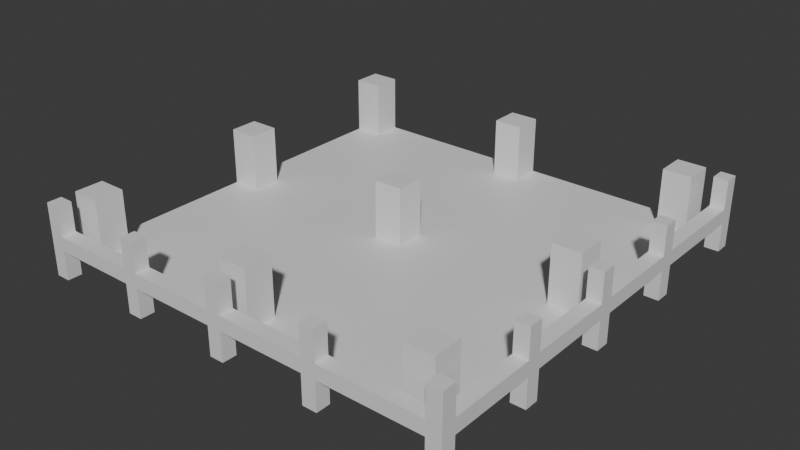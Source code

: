 # Source: Stage_Building_Frame_GroundLower_01.blend  (saved by Blender 5.2.45; exported with 4.5.12 LTS)
import bpy
from mathutils import Matrix  # noqa: F401  (used for matrix-valued properties, if any)

bpy.ops.wm.read_factory_settings(use_empty=True)
scene = bpy.context.scene
scene.name = 'Scene'

# ---- collections
col_collection = bpy.data.collections.new('Collection'); scene.collection.children.link(col_collection)

# ---- materials (node trees are filled in below, after node groups)
mat_concrete = bpy.data.materials.new('Concrete')
mat_concrete.diffuse_color = (0.6, 0.6, 0.6, 1.0)
mat_metal = bpy.data.materials.new('Metal')
mat_metal.diffuse_color = (0.3, 0.3, 0.35, 1.0)

# ---- material node trees
mat_concrete.use_nodes = True; mat_concrete.node_tree.nodes.clear()
_N = mat_concrete.node_tree.nodes; _L = mat_concrete.node_tree.links
n0 = _N.new('ShaderNodeBsdfPrincipled'); n0.name = 'Principled BSDF'; n0.location = (-200, 100)
n0.inputs[10].default_value = 0.005
n1 = _N.new('ShaderNodeOutputMaterial'); n1.name = 'Material Output'; n1.location = (200, 100)
_L.new(n0.outputs[0], n1.inputs[0])
n1.is_active_output = True
mat_metal.use_nodes = True; mat_metal.node_tree.nodes.clear()
_N = mat_metal.node_tree.nodes; _L = mat_metal.node_tree.links
n0 = _N.new('ShaderNodeBsdfPrincipled'); n0.name = 'Principled BSDF'; n0.location = (-200, 100)
n0.inputs[10].default_value = 0.005
n1 = _N.new('ShaderNodeOutputMaterial'); n1.name = 'Material Output'; n1.location = (200, 100)
_L.new(n0.outputs[0], n1.inputs[0])
n1.is_active_output = True

# ---- world
world_world = bpy.data.worlds.new('World'); scene.world = world_world
world_world.use_nodes = True; world_world.node_tree.nodes.clear()
_N = world_world.node_tree.nodes; _L = world_world.node_tree.links
n0 = _N.new('ShaderNodeOutputWorld'); n0.name = 'World Output'; n0.location = (200, 100)
n1 = _N.new('ShaderNodeBackground'); n1.name = 'Background'; n1.location = (-200, 100)
n1.inputs[0].default_value = (0.05088, 0.05088, 0.05088, 1.0)
_L.new(n1.outputs[0], n0.inputs[0])
n0.is_active_output = True
world_world.color = (0.05088, 0.05088, 0.05088)
world_world.sun_shadow_jitter_overblur = 0.0

# ---- meshes
me_stage_building_frame_groundlower_01_concrete = bpy.data.meshes.new('Stage_Building_Frame_GroundLower_01_Concrete')
me_stage_building_frame_groundlower_01_concrete.from_pydata([(-12.0, -10.4, 0.0), (10.4, -10.4, 0.0), (-12.0, 12.0, 0.0), (10.4, 12.0, 0.0), (-12.0, -10.4, 0.8), (10.4, -10.4, 0.8), (-12.0, 12.0, 0.8), (10.4, 12.0, 0.8)], [], [(0, 2, 3, 1), (4, 5, 7, 6), (0, 1, 5, 4), (2, 6, 7, 3), (0, 4, 6, 2), (1, 3, 7, 5)])
me_stage_building_frame_groundlower_01_concrete.materials.append(mat_concrete)
me_stage_building_frame_groundlower_01_concrete.update()
me_stage_building_frame_groundlower_01_metal = bpy.data.meshes.new('Stage_Building_Frame_GroundLower_01_Metal')
me_stage_building_frame_groundlower_01_metal.from_pydata([(-12.0, -10.4, 0.8), (-10.4, -10.4, 0.8), (-12.0, -8.8, 0.8), (-10.4, -8.8, 0.8), (-12.0, -10.4, 4.0), (-10.4, -10.4, 4.0), (-12.0, -8.8, 4.0), (-10.4, -8.8, 4.0), (-12.0, 0.0, 0.8), (-10.4, 0.0, 0.8), (-12.0, 1.6, 0.8), (-10.4, 1.6, 0.8), (-12.0, 0.0, 4.0), (-10.4, 0.0, 4.0), (-12.0, 1.6, 4.0), (-10.4, 1.6, 4.0), (-12.0, 10.4, 0.8), (-10.4, 10.4, 0.8), (-12.0, 12.0, 0.8), (-10.4, 12.0, 0.8), (-12.0, 10.4, 4.0), (-10.4, 10.4, 4.0), (-12.0, 12.0, 4.0), (-10.4, 12.0, 4.0), (-1.6, -10.4, 0.8), (0.0, -10.4, 0.8), (-1.6, -8.8, 0.8), (0.0, -8.8, 0.8), (-1.6, -10.4, 4.0), (0.0, -10.4, 4.0), (-1.6, -8.8, 4.0), (0.0, -8.8, 4.0), (-1.6, 0.0, 0.8), (0.0, 0.0, 0.8), (-1.6, 1.6, 0.8), (0.0, 1.6, 0.8), (-1.6, 0.0, 4.0), (0.0, 0.0, 4.0), (-1.6, 1.6, 4.0), (0.0, 1.6, 4.0), (-1.6, 10.4, 0.8), (0.0, 10.4, 0.8), (-1.6, 12.0, 0.8), (0.0, 12.0, 0.8), (-1.6, 10.4, 4.0), (0.0, 10.4, 4.0), (-1.6, 12.0, 4.0), (0.0, 12.0, 4.0), (8.8, -10.4, 0.8), (10.4, -10.4, 0.8), (8.8, -8.8, 0.8), (10.4, -8.8, 0.8), (8.8, -10.4, 4.0), (10.4, -10.4, 4.0), (8.8, -8.8, 4.0), (10.4, -8.8, 4.0), (8.8, 0.0, 0.8), (10.4, 0.0, 0.8), (8.8, 1.6, 0.8), (10.4, 1.6, 0.8), (8.8, 0.0, 4.0), (10.4, 0.0, 4.0), (8.8, 1.6, 4.0), (10.4, 1.6, 4.0), (8.8, 10.4, 0.8), (10.4, 10.4, 0.8), (8.8, 12.0, 0.8), (10.4, 12.0, 0.8), (8.8, 10.4, 4.0), (10.4, 10.4, 4.0), (8.8, 12.0, 4.0), (10.4, 12.0, 4.0), (-12.0, -12.0, 0.0), (-11.2, -12.0, 0.0), (-12.0, -11.2, 0.0), (-11.2, -11.2, 0.0), (-12.0, -12.0, 4.0), (-11.2, -12.0, 4.0), (-12.0, -11.2, 4.0), (-11.2, -11.2, 4.0), (-11.2, -12.0, 1.6), (-6.4, -12.0, 1.6), (-11.2, -11.2, 1.6), (-6.4, -11.2, 1.6), (-11.2, -12.0, 2.4), (-6.4, -12.0, 2.4), (-11.2, -11.2, 2.4), (-6.4, -11.2, 2.4), (-6.4, -12.0, 0.0), (-5.6, -12.0, 0.0), (-6.4, -11.2, 0.0), (-5.6, -11.2, 0.0), (-6.4, -12.0, 4.0), (-5.6, -12.0, 4.0), (-6.4, -11.2, 4.0), (-5.6, -11.2, 4.0), (-5.6, -12.0, 1.6), (-0.8, -12.0, 1.6), (-5.6, -11.2, 1.6), (-0.8, -11.2, 1.6), (-5.6, -12.0, 2.4), (-0.8, -12.0, 2.4), (-5.6, -11.2, 2.4), (-0.8, -11.2, 2.4), (-0.8, -12.0, 0.0), (0.0, -12.0, 0.0), (-0.8, -11.2, 0.0), (0.0, -11.2, 0.0), (-0.8, -12.0, 4.0), (0.0, -12.0, 4.0), (-0.8, -11.2, 4.0), (0.0, -11.2, 4.0), (0.0, -12.0, 1.6), (4.8, -12.0, 1.6), (0.0, -11.2, 1.6), (4.8, -11.2, 1.6), (0.0, -12.0, 2.4), (4.8, -12.0, 2.4), (0.0, -11.2, 2.4), (4.8, -11.2, 2.4), (4.8, -12.0, 0.0), (5.6, -12.0, 0.0), (4.8, -11.2, 0.0), (5.6, -11.2, 0.0), (4.8, -12.0, 4.0), (5.6, -12.0, 4.0), (4.8, -11.2, 4.0), (5.6, -11.2, 4.0), (5.6, -12.0, 1.6), (11.2, -12.0, 1.6), (5.6, -11.2, 1.6), (11.2, -11.2, 1.6), (5.6, -12.0, 2.4), (11.2, -12.0, 2.4), (5.6, -11.2, 2.4), (11.2, -11.2, 2.4), (11.2, -12.0, 0.0), (12.0, -12.0, 0.0), (11.2, -11.2, 0.0), (12.0, -11.2, 0.0), (11.2, -12.0, 4.0), (12.0, -12.0, 4.0), (11.2, -11.2, 4.0), (12.0, -11.2, 4.0), (11.2, -11.2, 1.6), (12.0, -11.2, 1.6), (11.2, -6.4, 1.6), (12.0, -6.4, 1.6), (11.2, -11.2, 2.4), (12.0, -11.2, 2.4), (11.2, -6.4, 2.4), (12.0, -6.4, 2.4), (11.2, -6.4, 0.0), (12.0, -6.4, 0.0), (11.2, -5.6, 0.0), (12.0, -5.6, 0.0), (11.2, -6.4, 4.0), (12.0, -6.4, 4.0), (11.2, -5.6, 4.0), (12.0, -5.6, 4.0), (11.2, -5.6, 1.6), (12.0, -5.6, 1.6), (11.2, -0.8, 1.6), (12.0, -0.8, 1.6), (11.2, -5.6, 2.4), (12.0, -5.6, 2.4), (11.2, -0.8, 2.4), (12.0, -0.8, 2.4), (11.2, -0.8, 0.0), (12.0, -0.8, 0.0), (11.2, 0.0, 0.0), (12.0, 0.0, 0.0), (11.2, -0.8, 4.0), (12.0, -0.8, 4.0), (11.2, 0.0, 4.0), (12.0, 0.0, 4.0), (11.2, 0.0, 1.6), (12.0, 0.0, 1.6), (11.2, 4.8, 1.6), (12.0, 4.8, 1.6), (11.2, 0.0, 2.4), (12.0, 0.0, 2.4), (11.2, 4.8, 2.4), (12.0, 4.8, 2.4), (11.2, 4.8, 0.0), (12.0, 4.8, 0.0), (11.2, 5.6, 0.0), (12.0, 5.6, 0.0), (11.2, 4.8, 4.0), (12.0, 4.8, 4.0), (11.2, 5.6, 4.0), (12.0, 5.6, 4.0), (11.2, 5.6, 1.6), (12.0, 5.6, 1.6), (11.2, 11.2, 1.6), (12.0, 11.2, 1.6), (11.2, 5.6, 2.4), (12.0, 5.6, 2.4), (11.2, 11.2, 2.4), (12.0, 11.2, 2.4), (11.2, 11.2, 0.0), (12.0, 11.2, 0.0), (11.2, 12.0, 0.0), (12.0, 12.0, 0.0), (11.2, 11.2, 4.0), (12.0, 11.2, 4.0), (11.2, 12.0, 4.0), (12.0, 12.0, 4.0)], [], [(0, 2, 3, 1), (4, 5, 7, 6), (0, 1, 5, 4), (2, 6, 7, 3), (0, 4, 6, 2), (1, 3, 7, 5), (8, 10, 11, 9), (12, 13, 15, 14), (8, 9, 13, 12), (10, 14, 15, 11), (8, 12, 14, 10), (9, 11, 15, 13), (16, 18, 19, 17), (20, 21, 23, 22), (16, 17, 21, 20), (18, 22, 23, 19), (16, 20, 22, 18), (17, 19, 23, 21), (24, 26, 27, 25), (28, 29, 31, 30), (24, 25, 29, 28), (26, 30, 31, 27), (24, 28, 30, 26), (25, 27, 31, 29), (32, 34, 35, 33), (36, 37, 39, 38), (32, 33, 37, 36), (34, 38, 39, 35), (32, 36, 38, 34), (33, 35, 39, 37), (40, 42, 43, 41), (44, 45, 47, 46), (40, 41, 45, 44), (42, 46, 47, 43), (40, 44, 46, 42), (41, 43, 47, 45), (48, 50, 51, 49), (52, 53, 55, 54), (48, 49, 53, 52), (50, 54, 55, 51), (48, 52, 54, 50), (49, 51, 55, 53), (56, 58, 59, 57), (60, 61, 63, 62), (56, 57, 61, 60), (58, 62, 63, 59), (56, 60, 62, 58), (57, 59, 63, 61), (64, 66, 67, 65), (68, 69, 71, 70), (64, 65, 69, 68), (66, 70, 71, 67), (64, 68, 70, 66), (65, 67, 71, 69), (72, 74, 75, 73), (76, 77, 79, 78), (72, 73, 77, 76), (74, 78, 79, 75), (72, 76, 78, 74), (73, 75, 79, 77), (80, 82, 83, 81), (84, 85, 87, 86), (80, 81, 85, 84), (82, 86, 87, 83), (80, 84, 86, 82), (81, 83, 87, 85), (88, 90, 91, 89), (92, 93, 95, 94), (88, 89, 93, 92), (90, 94, 95, 91), (88, 92, 94, 90), (89, 91, 95, 93), (96, 98, 99, 97), (100, 101, 103, 102), (96, 97, 101, 100), (98, 102, 103, 99), (96, 100, 102, 98), (97, 99, 103, 101), (104, 106, 107, 105), (108, 109, 111, 110), (104, 105, 109, 108), (106, 110, 111, 107), (104, 108, 110, 106), (105, 107, 111, 109), (112, 114, 115, 113), (116, 117, 119, 118), (112, 113, 117, 116), (114, 118, 119, 115), (112, 116, 118, 114), (113, 115, 119, 117), (120, 122, 123, 121), (124, 125, 127, 126), (120, 121, 125, 124), (122, 126, 127, 123), (120, 124, 126, 122), (121, 123, 127, 125), (128, 130, 131, 129), (132, 133, 135, 134), (128, 129, 133, 132), (130, 134, 135, 131), (128, 132, 134, 130), (129, 131, 135, 133), (136, 138, 139, 137), (140, 141, 143, 142), (136, 137, 141, 140), (138, 142, 143, 139), (136, 140, 142, 138), (137, 139, 143, 141), (144, 146, 147, 145), (148, 149, 151, 150), (144, 145, 149, 148), (146, 150, 151, 147), (144, 148, 150, 146), (145, 147, 151, 149), (152, 154, 155, 153), (156, 157, 159, 158), (152, 153, 157, 156), (154, 158, 159, 155), (152, 156, 158, 154), (153, 155, 159, 157), (160, 162, 163, 161), (164, 165, 167, 166), (160, 161, 165, 164), (162, 166, 167, 163), (160, 164, 166, 162), (161, 163, 167, 165), (168, 170, 171, 169), (172, 173, 175, 174), (168, 169, 173, 172), (170, 174, 175, 171), (168, 172, 174, 170), (169, 171, 175, 173), (176, 178, 179, 177), (180, 181, 183, 182), (176, 177, 181, 180), (178, 182, 183, 179), (176, 180, 182, 178), (177, 179, 183, 181), (184, 186, 187, 185), (188, 189, 191, 190), (184, 185, 189, 188), (186, 190, 191, 187), (184, 188, 190, 186), (185, 187, 191, 189), (192, 194, 195, 193), (196, 197, 199, 198), (192, 193, 197, 196), (194, 198, 199, 195), (192, 196, 198, 194), (193, 195, 199, 197), (200, 202, 203, 201), (204, 205, 207, 206), (200, 201, 205, 204), (202, 206, 207, 203), (200, 204, 206, 202), (201, 203, 207, 205)])
me_stage_building_frame_groundlower_01_metal.materials.append(mat_metal)
me_stage_building_frame_groundlower_01_metal.update()

# ---- objects
ob_stage_building_frame_groundlower_01 = bpy.data.objects.new('Stage_Building_Frame_GroundLower_01', None)
ob_stage_building_frame_groundlower_01_concrete = bpy.data.objects.new('Stage_Building_Frame_GroundLower_01_Concrete', me_stage_building_frame_groundlower_01_concrete)
ob_stage_building_frame_groundlower_01_metal = bpy.data.objects.new('Stage_Building_Frame_GroundLower_01_Metal', me_stage_building_frame_groundlower_01_metal)

# ---- transforms, parenting, visibility, modifiers, constraints
ob_stage_building_frame_groundlower_01.location = (0.0, 0.0, 0.0)
ob_stage_building_frame_groundlower_01_concrete.parent = ob_stage_building_frame_groundlower_01
ob_stage_building_frame_groundlower_01_concrete.location = (0.0, 0.0, 0.0)
ob_stage_building_frame_groundlower_01_metal.parent = ob_stage_building_frame_groundlower_01
ob_stage_building_frame_groundlower_01_metal.location = (0.0, 0.0, 0.0)

# ---- collection membership
col_collection.objects.link(ob_stage_building_frame_groundlower_01)
col_collection.objects.link(ob_stage_building_frame_groundlower_01_concrete)
col_collection.objects.link(ob_stage_building_frame_groundlower_01_metal)

# ---- scene / render settings (as saved in the file)
scene.frame_start = 1; scene.frame_end = 250; scene.frame_set(1)
scene.render.engine = 'BLENDER_EEVEE_NEXT'
scene.render.bake_bias = 0.0
scene.render.bake_samples = 0
scene.render.compositor_device = 'GPU'
scene.eevee.use_volume_custom_range = False
scene.eevee.fast_gi_thickness_near = 0.1
scene.eevee.fast_gi_thickness_far = 0.0
scene.eevee.ray_tracing_options.screen_trace_thickness = 0.1
bpy.context.view_layer.update()

# ---- added for rendering (the .blend has no active camera and no usable light): camera, sun
cam_auto = bpy.data.cameras.new('AutoCamera')
cam_auto.lens = 50.0
cam_auto.sensor_width = 36.0
cam_auto.clip_end = 1000.0
ob_auto_camera = bpy.data.objects.new('AutoCamera', cam_auto)
scene.collection.objects.link(ob_auto_camera)
ob_auto_camera.location = (31.6205, -37.9446, 27.2964)
ob_auto_camera.rotation_euler = (1.09748, -7.21219e-08, 0.694738)
scene.camera = ob_auto_camera
light_auto_sun = bpy.data.lights.new('AutoSun', 'SUN')
light_auto_sun.energy = 3.0
light_auto_sun.angle = 0.0523599
ob_auto_sun = bpy.data.objects.new('AutoSun', light_auto_sun)
scene.collection.objects.link(ob_auto_sun)
ob_auto_sun.rotation_euler = (0.872665, 0.174533, 0.523599)
bpy.context.view_layer.update()
